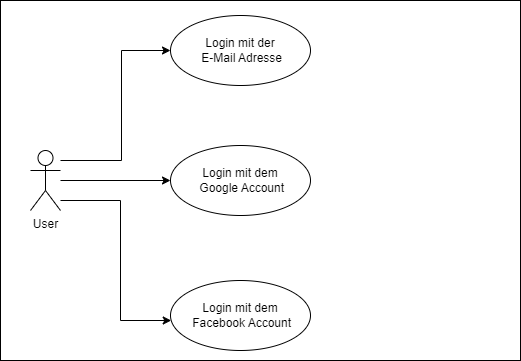

The diagram above was exported from draw.io. Its source (the exported page's mxGraphModel, read from the mxfile embedded in the PNG):
<mxGraphModel dx="1036" dy="606" grid="1" gridSize="10" guides="1" tooltips="1" connect="1" arrows="1" fold="1" page="1" pageScale="1" pageWidth="827" pageHeight="1169" math="0" shadow="0">
  <root>
    <mxCell id="0" />
    <mxCell id="1" parent="0" />
    <mxCell id="s0LCF2OIoP3u_h8AC-Gx-1" value="" style="rounded=0;whiteSpace=wrap;html=1;" parent="1" vertex="1">
      <mxGeometry x="80" y="40" width="520" height="360" as="geometry" />
    </mxCell>
    <mxCell id="s0LCF2OIoP3u_h8AC-Gx-10" style="edgeStyle=orthogonalEdgeStyle;rounded=0;orthogonalLoop=1;jettySize=auto;html=1;entryX=0;entryY=0.5;entryDx=0;entryDy=0;" parent="1" source="s0LCF2OIoP3u_h8AC-Gx-2" target="s0LCF2OIoP3u_h8AC-Gx-4" edge="1">
      <mxGeometry relative="1" as="geometry">
        <mxPoint x="150" y="200" as="sourcePoint" />
        <Array as="points">
          <mxPoint x="201" y="200" />
          <mxPoint x="201" y="90" />
        </Array>
      </mxGeometry>
    </mxCell>
    <mxCell id="s0LCF2OIoP3u_h8AC-Gx-11" style="edgeStyle=orthogonalEdgeStyle;rounded=0;orthogonalLoop=1;jettySize=auto;html=1;" parent="1" source="s0LCF2OIoP3u_h8AC-Gx-2" target="s0LCF2OIoP3u_h8AC-Gx-6" edge="1">
      <mxGeometry relative="1" as="geometry" />
    </mxCell>
    <mxCell id="s0LCF2OIoP3u_h8AC-Gx-12" style="edgeStyle=orthogonalEdgeStyle;rounded=0;orthogonalLoop=1;jettySize=auto;html=1;" parent="1" source="s0LCF2OIoP3u_h8AC-Gx-2" target="s0LCF2OIoP3u_h8AC-Gx-7" edge="1">
      <mxGeometry relative="1" as="geometry">
        <Array as="points">
          <mxPoint x="200" y="240" />
          <mxPoint x="200" y="360" />
        </Array>
      </mxGeometry>
    </mxCell>
    <mxCell id="s0LCF2OIoP3u_h8AC-Gx-2" value="User" style="shape=umlActor;verticalLabelPosition=bottom;verticalAlign=top;html=1;outlineConnect=0;" parent="1" vertex="1">
      <mxGeometry x="110" y="190" width="30" height="60" as="geometry" />
    </mxCell>
    <mxCell id="s0LCF2OIoP3u_h8AC-Gx-4" value="Login mit der&lt;br&gt;&amp;nbsp;E-Mail Adresse" style="ellipse;whiteSpace=wrap;html=1;" parent="1" vertex="1">
      <mxGeometry x="250" y="55" width="140" height="70" as="geometry" />
    </mxCell>
    <mxCell id="s0LCF2OIoP3u_h8AC-Gx-6" value="Login mit dem&lt;br&gt;&amp;nbsp;Google Account" style="ellipse;whiteSpace=wrap;html=1;" parent="1" vertex="1">
      <mxGeometry x="250" y="185" width="140" height="70" as="geometry" />
    </mxCell>
    <mxCell id="s0LCF2OIoP3u_h8AC-Gx-7" value="Login mit dem&lt;br&gt;&amp;nbsp;Facebook Account" style="ellipse;whiteSpace=wrap;html=1;" parent="1" vertex="1">
      <mxGeometry x="250" y="320" width="140" height="70" as="geometry" />
    </mxCell>
  </root>
</mxGraphModel>